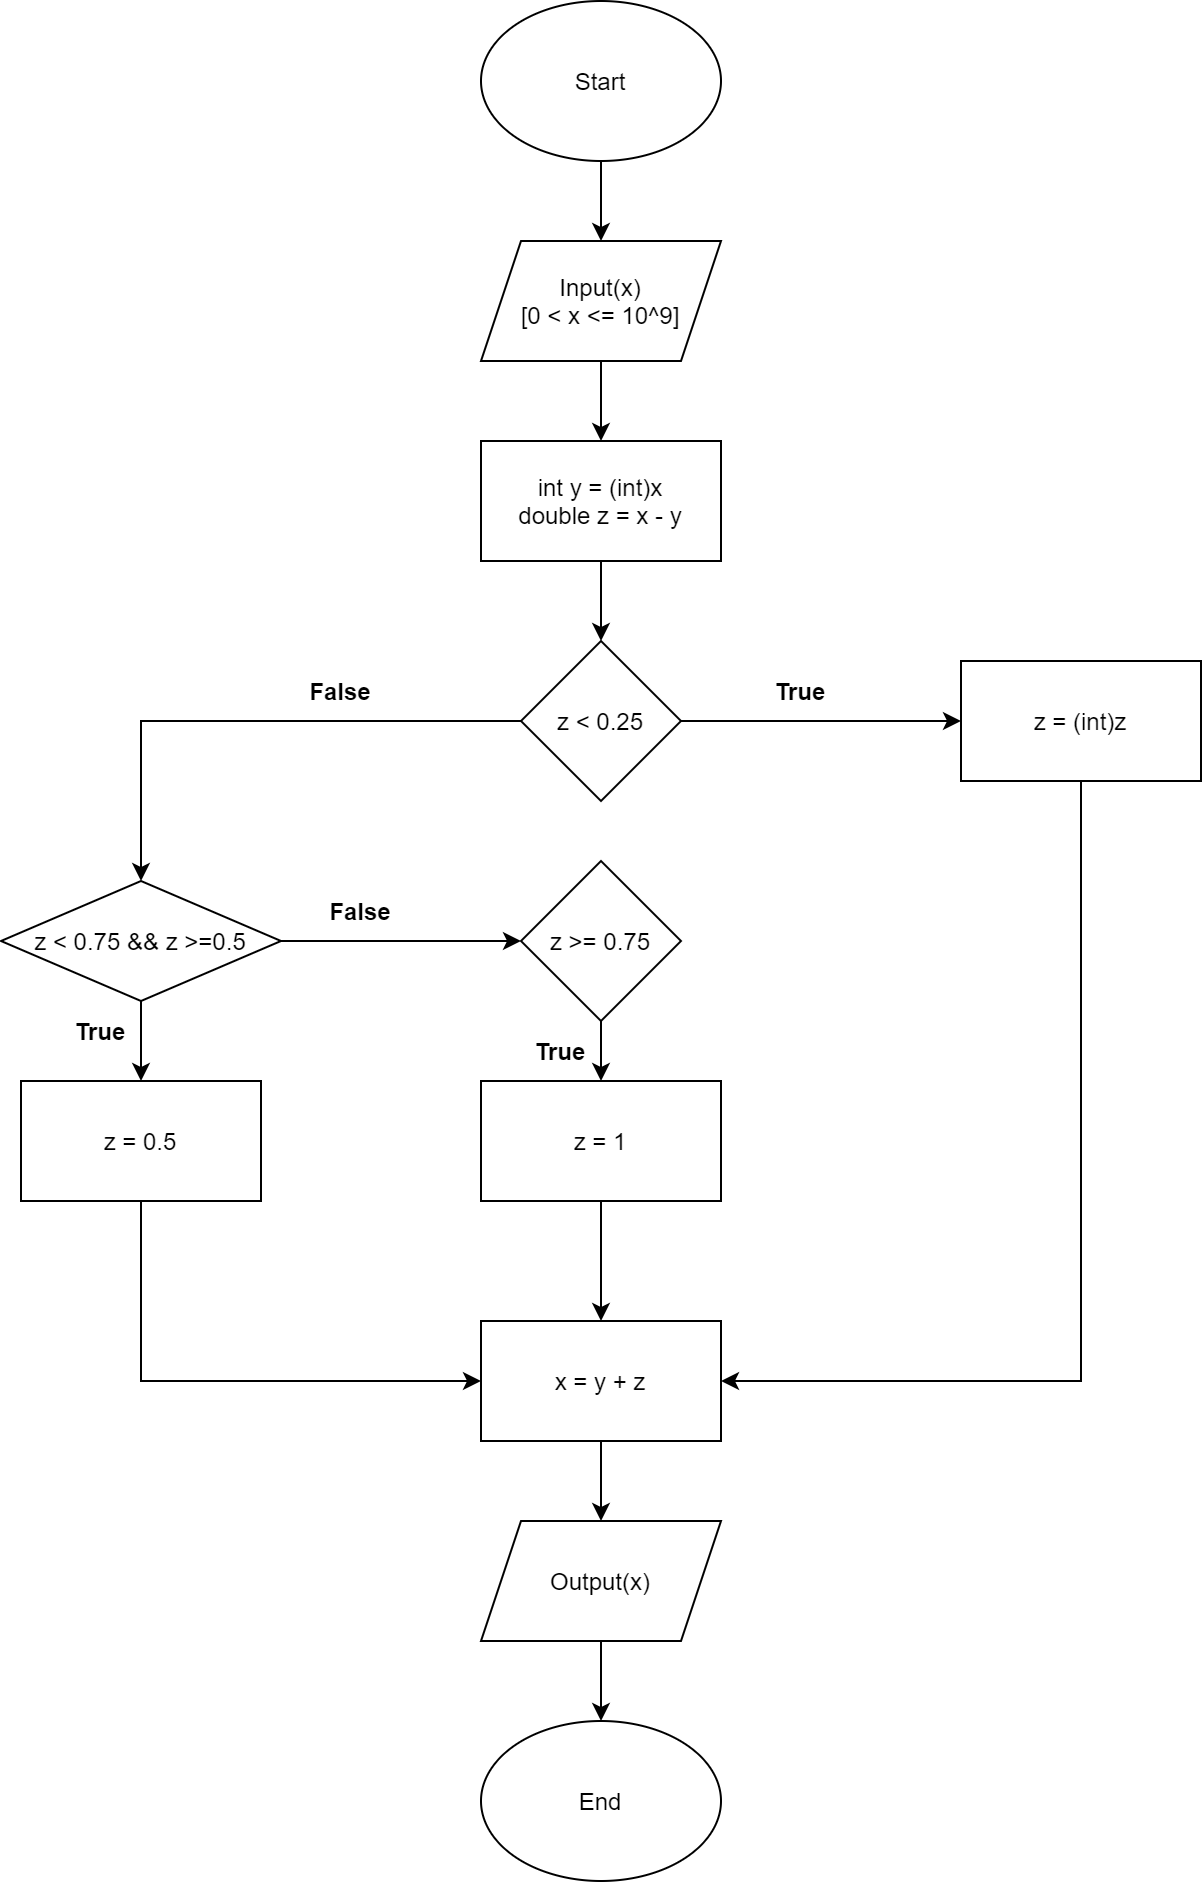

The diagram above was exported from draw.io. Its source (the exported page's mxGraphModel, read from the mxfile embedded in the PNG):
<mxGraphModel dx="1038" dy="547" grid="1" gridSize="10" guides="1" tooltips="1" connect="1" arrows="1" fold="1" page="1" pageScale="1" pageWidth="850" pageHeight="1100" math="0" shadow="0">
  <root>
    <mxCell id="Bw9NxlS9J1JBDBfU-9rt-0" />
    <mxCell id="Bw9NxlS9J1JBDBfU-9rt-1" parent="Bw9NxlS9J1JBDBfU-9rt-0" />
    <mxCell id="cWT5lrnv6DZWY6hzqK3G-0" style="edgeStyle=orthogonalEdgeStyle;rounded=0;orthogonalLoop=1;jettySize=auto;html=1;exitX=0.5;exitY=1;exitDx=0;exitDy=0;labelBackgroundColor=default;fontColor=default;strokeColor=default;" edge="1" parent="Bw9NxlS9J1JBDBfU-9rt-1" source="Bw9NxlS9J1JBDBfU-9rt-2">
      <mxGeometry relative="1" as="geometry">
        <mxPoint x="470" y="120" as="targetPoint" />
      </mxGeometry>
    </mxCell>
    <mxCell id="Bw9NxlS9J1JBDBfU-9rt-2" value="Start" style="ellipse;whiteSpace=wrap;html=1;fontColor=default;strokeColor=default;fillColor=default;" vertex="1" parent="Bw9NxlS9J1JBDBfU-9rt-1">
      <mxGeometry x="410" width="120" height="80" as="geometry" />
    </mxCell>
    <mxCell id="cWT5lrnv6DZWY6hzqK3G-2" style="edgeStyle=orthogonalEdgeStyle;rounded=0;orthogonalLoop=1;jettySize=auto;html=1;exitX=0.5;exitY=1;exitDx=0;exitDy=0;labelBackgroundColor=default;fontColor=default;strokeColor=default;" edge="1" parent="Bw9NxlS9J1JBDBfU-9rt-1" source="cWT5lrnv6DZWY6hzqK3G-1">
      <mxGeometry relative="1" as="geometry">
        <mxPoint x="470" y="220" as="targetPoint" />
      </mxGeometry>
    </mxCell>
    <mxCell id="cWT5lrnv6DZWY6hzqK3G-1" value="Input(x)&lt;br&gt;[0 &amp;lt; x &amp;lt;= 10^9]" style="shape=parallelogram;perimeter=parallelogramPerimeter;whiteSpace=wrap;html=1;fixedSize=1;fontColor=default;strokeColor=default;fillColor=default;" vertex="1" parent="Bw9NxlS9J1JBDBfU-9rt-1">
      <mxGeometry x="410" y="120" width="120" height="60" as="geometry" />
    </mxCell>
    <mxCell id="cWT5lrnv6DZWY6hzqK3G-4" style="edgeStyle=orthogonalEdgeStyle;rounded=0;orthogonalLoop=1;jettySize=auto;html=1;exitX=0.5;exitY=1;exitDx=0;exitDy=0;labelBackgroundColor=default;fontColor=default;strokeColor=default;" edge="1" parent="Bw9NxlS9J1JBDBfU-9rt-1" source="cWT5lrnv6DZWY6hzqK3G-3">
      <mxGeometry relative="1" as="geometry">
        <mxPoint x="470" y="320" as="targetPoint" />
      </mxGeometry>
    </mxCell>
    <mxCell id="cWT5lrnv6DZWY6hzqK3G-3" value="int y = (int)x&lt;br&gt;double z = x - y" style="rounded=0;whiteSpace=wrap;html=1;fontColor=default;strokeColor=default;fillColor=default;" vertex="1" parent="Bw9NxlS9J1JBDBfU-9rt-1">
      <mxGeometry x="410" y="220" width="120" height="60" as="geometry" />
    </mxCell>
    <mxCell id="cWT5lrnv6DZWY6hzqK3G-11" style="edgeStyle=orthogonalEdgeStyle;rounded=0;orthogonalLoop=1;jettySize=auto;html=1;exitX=0;exitY=0.5;exitDx=0;exitDy=0;labelBackgroundColor=default;fontColor=default;strokeColor=default;" edge="1" parent="Bw9NxlS9J1JBDBfU-9rt-1" source="cWT5lrnv6DZWY6hzqK3G-5">
      <mxGeometry relative="1" as="geometry">
        <mxPoint x="240" y="440" as="targetPoint" />
      </mxGeometry>
    </mxCell>
    <mxCell id="cWT5lrnv6DZWY6hzqK3G-19" style="edgeStyle=orthogonalEdgeStyle;rounded=0;orthogonalLoop=1;jettySize=auto;html=1;exitX=1;exitY=0.5;exitDx=0;exitDy=0;labelBackgroundColor=default;fontColor=default;strokeColor=default;entryX=0;entryY=0.5;entryDx=0;entryDy=0;" edge="1" parent="Bw9NxlS9J1JBDBfU-9rt-1" source="cWT5lrnv6DZWY6hzqK3G-5" target="cWT5lrnv6DZWY6hzqK3G-9">
      <mxGeometry relative="1" as="geometry">
        <mxPoint x="640" y="360" as="targetPoint" />
      </mxGeometry>
    </mxCell>
    <mxCell id="cWT5lrnv6DZWY6hzqK3G-5" value="z &amp;lt; 0.25" style="rhombus;whiteSpace=wrap;html=1;fontColor=default;strokeColor=default;fillColor=default;" vertex="1" parent="Bw9NxlS9J1JBDBfU-9rt-1">
      <mxGeometry x="430" y="320" width="80" height="80" as="geometry" />
    </mxCell>
    <mxCell id="cWT5lrnv6DZWY6hzqK3G-8" value="&lt;b&gt;True&lt;/b&gt;" style="text;html=1;strokeColor=none;fillColor=none;align=center;verticalAlign=middle;whiteSpace=wrap;rounded=0;fontColor=default;" vertex="1" parent="Bw9NxlS9J1JBDBfU-9rt-1">
      <mxGeometry x="540" y="330" width="60" height="30" as="geometry" />
    </mxCell>
    <mxCell id="cWT5lrnv6DZWY6hzqK3G-31" style="edgeStyle=orthogonalEdgeStyle;rounded=0;orthogonalLoop=1;jettySize=auto;html=1;exitX=0.5;exitY=1;exitDx=0;exitDy=0;labelBackgroundColor=default;fontColor=default;strokeColor=default;entryX=1;entryY=0.5;entryDx=0;entryDy=0;" edge="1" parent="Bw9NxlS9J1JBDBfU-9rt-1" source="cWT5lrnv6DZWY6hzqK3G-9" target="cWT5lrnv6DZWY6hzqK3G-28">
      <mxGeometry relative="1" as="geometry">
        <mxPoint x="710" y="700" as="targetPoint" />
      </mxGeometry>
    </mxCell>
    <mxCell id="cWT5lrnv6DZWY6hzqK3G-9" value="z = (int)z" style="rounded=0;whiteSpace=wrap;html=1;fontColor=default;strokeColor=default;fillColor=default;" vertex="1" parent="Bw9NxlS9J1JBDBfU-9rt-1">
      <mxGeometry x="650" y="330" width="120" height="60" as="geometry" />
    </mxCell>
    <mxCell id="cWT5lrnv6DZWY6hzqK3G-12" value="&lt;b&gt;False&lt;/b&gt;" style="text;html=1;strokeColor=none;fillColor=none;align=center;verticalAlign=middle;whiteSpace=wrap;rounded=0;fontColor=default;" vertex="1" parent="Bw9NxlS9J1JBDBfU-9rt-1">
      <mxGeometry x="310" y="330" width="60" height="30" as="geometry" />
    </mxCell>
    <mxCell id="cWT5lrnv6DZWY6hzqK3G-16" style="edgeStyle=orthogonalEdgeStyle;rounded=0;orthogonalLoop=1;jettySize=auto;html=1;exitX=0.5;exitY=1;exitDx=0;exitDy=0;labelBackgroundColor=default;fontColor=default;strokeColor=default;" edge="1" parent="Bw9NxlS9J1JBDBfU-9rt-1" source="cWT5lrnv6DZWY6hzqK3G-15">
      <mxGeometry relative="1" as="geometry">
        <mxPoint x="240" y="540" as="targetPoint" />
      </mxGeometry>
    </mxCell>
    <mxCell id="cWT5lrnv6DZWY6hzqK3G-22" style="edgeStyle=orthogonalEdgeStyle;rounded=0;orthogonalLoop=1;jettySize=auto;html=1;exitX=1;exitY=0.5;exitDx=0;exitDy=0;labelBackgroundColor=default;fontColor=default;strokeColor=default;" edge="1" parent="Bw9NxlS9J1JBDBfU-9rt-1" source="cWT5lrnv6DZWY6hzqK3G-15">
      <mxGeometry relative="1" as="geometry">
        <mxPoint x="430" y="470" as="targetPoint" />
      </mxGeometry>
    </mxCell>
    <mxCell id="cWT5lrnv6DZWY6hzqK3G-15" value="z &amp;lt; 0.75 &amp;amp;&amp;amp; z &amp;gt;=0.5" style="rhombus;whiteSpace=wrap;html=1;fontColor=default;strokeColor=default;fillColor=default;" vertex="1" parent="Bw9NxlS9J1JBDBfU-9rt-1">
      <mxGeometry x="170" y="440" width="140" height="60" as="geometry" />
    </mxCell>
    <mxCell id="cWT5lrnv6DZWY6hzqK3G-17" value="&lt;b&gt;True&lt;/b&gt;" style="text;html=1;strokeColor=none;fillColor=none;align=center;verticalAlign=middle;whiteSpace=wrap;rounded=0;fontColor=default;" vertex="1" parent="Bw9NxlS9J1JBDBfU-9rt-1">
      <mxGeometry x="190" y="500" width="60" height="30" as="geometry" />
    </mxCell>
    <mxCell id="cWT5lrnv6DZWY6hzqK3G-30" style="edgeStyle=orthogonalEdgeStyle;rounded=0;orthogonalLoop=1;jettySize=auto;html=1;exitX=0.5;exitY=1;exitDx=0;exitDy=0;labelBackgroundColor=default;fontColor=default;strokeColor=default;entryX=0;entryY=0.5;entryDx=0;entryDy=0;" edge="1" parent="Bw9NxlS9J1JBDBfU-9rt-1" source="cWT5lrnv6DZWY6hzqK3G-18" target="cWT5lrnv6DZWY6hzqK3G-28">
      <mxGeometry relative="1" as="geometry">
        <mxPoint x="240" y="700" as="targetPoint" />
      </mxGeometry>
    </mxCell>
    <mxCell id="cWT5lrnv6DZWY6hzqK3G-18" value="z = 0.5" style="rounded=0;whiteSpace=wrap;html=1;fontColor=default;strokeColor=default;fillColor=default;" vertex="1" parent="Bw9NxlS9J1JBDBfU-9rt-1">
      <mxGeometry x="180" y="540" width="120" height="60" as="geometry" />
    </mxCell>
    <mxCell id="cWT5lrnv6DZWY6hzqK3G-23" value="&lt;b&gt;False&lt;/b&gt;" style="text;html=1;strokeColor=none;fillColor=none;align=center;verticalAlign=middle;whiteSpace=wrap;rounded=0;fontColor=default;" vertex="1" parent="Bw9NxlS9J1JBDBfU-9rt-1">
      <mxGeometry x="320" y="440" width="60" height="30" as="geometry" />
    </mxCell>
    <mxCell id="cWT5lrnv6DZWY6hzqK3G-25" style="edgeStyle=orthogonalEdgeStyle;rounded=0;orthogonalLoop=1;jettySize=auto;html=1;exitX=0.5;exitY=1;exitDx=0;exitDy=0;labelBackgroundColor=default;fontColor=default;strokeColor=default;" edge="1" parent="Bw9NxlS9J1JBDBfU-9rt-1" source="cWT5lrnv6DZWY6hzqK3G-24">
      <mxGeometry relative="1" as="geometry">
        <mxPoint x="470" y="540" as="targetPoint" />
      </mxGeometry>
    </mxCell>
    <mxCell id="cWT5lrnv6DZWY6hzqK3G-24" value="z &amp;gt;= 0.75" style="rhombus;whiteSpace=wrap;html=1;fontColor=default;strokeColor=default;fillColor=default;" vertex="1" parent="Bw9NxlS9J1JBDBfU-9rt-1">
      <mxGeometry x="430" y="430" width="80" height="80" as="geometry" />
    </mxCell>
    <mxCell id="cWT5lrnv6DZWY6hzqK3G-29" style="edgeStyle=orthogonalEdgeStyle;rounded=0;orthogonalLoop=1;jettySize=auto;html=1;exitX=0.5;exitY=1;exitDx=0;exitDy=0;entryX=0.5;entryY=0;entryDx=0;entryDy=0;labelBackgroundColor=default;fontColor=default;strokeColor=default;" edge="1" parent="Bw9NxlS9J1JBDBfU-9rt-1" source="cWT5lrnv6DZWY6hzqK3G-26" target="cWT5lrnv6DZWY6hzqK3G-28">
      <mxGeometry relative="1" as="geometry" />
    </mxCell>
    <mxCell id="cWT5lrnv6DZWY6hzqK3G-26" value="z = 1" style="rounded=0;whiteSpace=wrap;html=1;fontColor=default;strokeColor=default;fillColor=default;" vertex="1" parent="Bw9NxlS9J1JBDBfU-9rt-1">
      <mxGeometry x="410" y="540" width="120" height="60" as="geometry" />
    </mxCell>
    <mxCell id="cWT5lrnv6DZWY6hzqK3G-27" value="&lt;b&gt;True&lt;/b&gt;" style="text;html=1;strokeColor=none;fillColor=none;align=center;verticalAlign=middle;whiteSpace=wrap;rounded=0;fontColor=default;" vertex="1" parent="Bw9NxlS9J1JBDBfU-9rt-1">
      <mxGeometry x="420" y="510" width="60" height="30" as="geometry" />
    </mxCell>
    <mxCell id="cWT5lrnv6DZWY6hzqK3G-32" style="edgeStyle=orthogonalEdgeStyle;rounded=0;orthogonalLoop=1;jettySize=auto;html=1;exitX=0.5;exitY=1;exitDx=0;exitDy=0;labelBackgroundColor=default;fontColor=default;strokeColor=default;" edge="1" parent="Bw9NxlS9J1JBDBfU-9rt-1" source="cWT5lrnv6DZWY6hzqK3G-28" target="cWT5lrnv6DZWY6hzqK3G-33">
      <mxGeometry relative="1" as="geometry">
        <mxPoint x="470" y="760" as="targetPoint" />
      </mxGeometry>
    </mxCell>
    <mxCell id="cWT5lrnv6DZWY6hzqK3G-28" value="x = y + z" style="rounded=0;whiteSpace=wrap;html=1;fontColor=default;strokeColor=default;fillColor=default;" vertex="1" parent="Bw9NxlS9J1JBDBfU-9rt-1">
      <mxGeometry x="410" y="660" width="120" height="60" as="geometry" />
    </mxCell>
    <mxCell id="cWT5lrnv6DZWY6hzqK3G-34" style="edgeStyle=orthogonalEdgeStyle;rounded=0;orthogonalLoop=1;jettySize=auto;html=1;exitX=0.5;exitY=1;exitDx=0;exitDy=0;labelBackgroundColor=default;fontColor=default;strokeColor=default;" edge="1" parent="Bw9NxlS9J1JBDBfU-9rt-1" source="cWT5lrnv6DZWY6hzqK3G-33" target="cWT5lrnv6DZWY6hzqK3G-35">
      <mxGeometry relative="1" as="geometry">
        <mxPoint x="470" y="860" as="targetPoint" />
      </mxGeometry>
    </mxCell>
    <mxCell id="cWT5lrnv6DZWY6hzqK3G-33" value="Output(x)" style="shape=parallelogram;perimeter=parallelogramPerimeter;whiteSpace=wrap;html=1;fixedSize=1;fontColor=default;strokeColor=default;fillColor=default;" vertex="1" parent="Bw9NxlS9J1JBDBfU-9rt-1">
      <mxGeometry x="410" y="760" width="120" height="60" as="geometry" />
    </mxCell>
    <mxCell id="cWT5lrnv6DZWY6hzqK3G-35" value="End" style="ellipse;whiteSpace=wrap;html=1;fontColor=default;strokeColor=default;fillColor=default;" vertex="1" parent="Bw9NxlS9J1JBDBfU-9rt-1">
      <mxGeometry x="410" y="860" width="120" height="80" as="geometry" />
    </mxCell>
  </root>
</mxGraphModel>